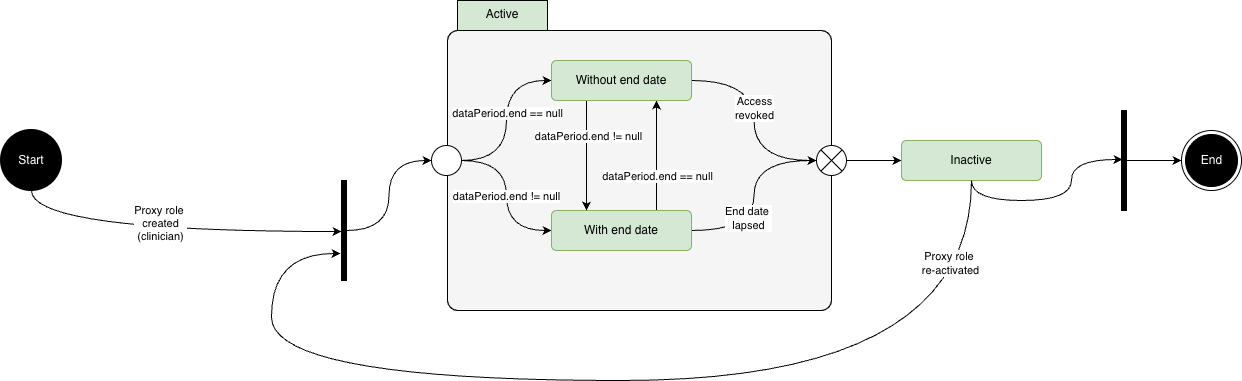

The diagram above was exported from draw.io. Its source (the exported page's mxGraphModel, read from the mxfile embedded in the PNG):
<mxGraphModel dx="1426" dy="824" grid="1" gridSize="10" guides="1" tooltips="1" connect="1" arrows="1" fold="1" page="0" pageScale="1" pageWidth="827" pageHeight="1169" math="0" shadow="0">
  <root>
    <mxCell id="0" />
    <mxCell id="1" parent="0" />
    <mxCell id="C-aTOHjATw0jMmE_KAW6-1" parent="1" style="rounded=1;whiteSpace=wrap;html=1;arcSize=4;fillColor=#f5f5f5;fontColor=#333333;strokeColor=#666666;" value="" vertex="1">
      <mxGeometry height="280" width="384" x="486" y="230" as="geometry" />
    </mxCell>
    <mxCell id="C-aTOHjATw0jMmE_KAW6-2" parent="1" style="rounded=0;whiteSpace=wrap;html=1;fillColor=#d5e8d4;strokeColor=#82b366;" value="" vertex="1">
      <mxGeometry height="30" width="90" x="496" y="200" as="geometry" />
    </mxCell>
    <mxCell id="C-aTOHjATw0jMmE_KAW6-3" parent="1" style="strokeWidth=2;html=1;shape=mxgraph.flowchart.start_2;whiteSpace=wrap;fillColor=#000000;fontColor=#FFFFFF;" value="Start" vertex="1">
      <mxGeometry height="60" width="60" x="40" y="330" as="geometry" />
    </mxCell>
    <mxCell id="C-aTOHjATw0jMmE_KAW6-4" parent="1" style="shape=folder;align=center;verticalAlign=top;fontStyle=0;tabWidth=100;tabHeight=30;tabPosition=left;html=1;boundedLbl=1;labelInHeader=1;rounded=1;absoluteArcSize=1;arcSize=10;whiteSpace=wrap;fillColor=none;" value="Active&lt;div&gt;&lt;br&gt;&lt;/div&gt;&lt;div&gt;&lt;br&gt;&lt;/div&gt;&lt;div style=&quot;&quot;&gt;&lt;br&gt;&lt;/div&gt;" vertex="1">
      <mxGeometry height="310" width="384" x="486" y="200" as="geometry" />
    </mxCell>
    <mxCell id="C-aTOHjATw0jMmE_KAW6-7" parent="1" style="ellipse;html=1;shape=endState;fillColor=strokeColor;fontColor=#FFFFFF;" value="End" vertex="1">
      <mxGeometry height="60" width="60" x="1220" y="330" as="geometry" />
    </mxCell>
    <mxCell id="C-aTOHjATw0jMmE_KAW6-8" edge="1" parent="1" source="C-aTOHjATw0jMmE_KAW6-9" style="edgeStyle=orthogonalEdgeStyle;shape=connector;curved=1;rounded=0;orthogonalLoop=1;jettySize=auto;html=1;strokeColor=default;align=center;verticalAlign=middle;fontFamily=Helvetica;fontSize=11;fontColor=default;labelBackgroundColor=default;endArrow=classic;" target="C-aTOHjATw0jMmE_KAW6-20" value="">
      <mxGeometry relative="1" as="geometry" />
    </mxCell>
    <mxCell id="C-aTOHjATw0jMmE_KAW6-9" parent="1" style="shape=sumEllipse;perimeter=ellipsePerimeter;html=1;backgroundOutline=1;" value="" vertex="1">
      <mxGeometry height="30" width="30" x="855" y="345" as="geometry" />
    </mxCell>
    <mxCell id="C-aTOHjATw0jMmE_KAW6-10" edge="1" parent="1" source="C-aTOHjATw0jMmE_KAW6-14" style="edgeStyle=orthogonalEdgeStyle;shape=connector;curved=1;rounded=0;orthogonalLoop=1;jettySize=auto;html=1;entryX=0;entryY=0.5;entryDx=0;entryDy=0;strokeColor=default;align=center;verticalAlign=middle;fontFamily=Helvetica;fontSize=11;fontColor=default;labelBackgroundColor=default;endArrow=classic;" target="C-aTOHjATw0jMmE_KAW6-36">
      <mxGeometry relative="1" as="geometry" />
    </mxCell>
    <mxCell id="C-aTOHjATw0jMmE_KAW6-11" connectable="0" parent="C-aTOHjATw0jMmE_KAW6-10" style="edgeLabel;html=1;align=center;verticalAlign=middle;resizable=0;points=[];fontFamily=Helvetica;fontSize=11;fontColor=default;labelBackgroundColor=default;" value="dataPeriod.end == null" vertex="1">
      <mxGeometry relative="1" x="0.0941" as="geometry">
        <mxPoint as="offset" />
      </mxGeometry>
    </mxCell>
    <mxCell id="C-aTOHjATw0jMmE_KAW6-12" edge="1" parent="1" source="C-aTOHjATw0jMmE_KAW6-14" style="edgeStyle=orthogonalEdgeStyle;shape=connector;curved=1;rounded=0;orthogonalLoop=1;jettySize=auto;html=1;entryX=0;entryY=0.5;entryDx=0;entryDy=0;strokeColor=default;align=center;verticalAlign=middle;fontFamily=Helvetica;fontSize=11;fontColor=default;labelBackgroundColor=default;endArrow=classic;" target="C-aTOHjATw0jMmE_KAW6-31">
      <mxGeometry relative="1" as="geometry" />
    </mxCell>
    <mxCell id="C-aTOHjATw0jMmE_KAW6-13" connectable="0" parent="C-aTOHjATw0jMmE_KAW6-12" style="edgeLabel;html=1;align=center;verticalAlign=middle;resizable=0;points=[];fontFamily=Helvetica;fontSize=11;fontColor=default;labelBackgroundColor=default;" value="dataPeriod.end != null" vertex="1">
      <mxGeometry relative="1" y="-1" as="geometry">
        <mxPoint as="offset" />
      </mxGeometry>
    </mxCell>
    <mxCell id="C-aTOHjATw0jMmE_KAW6-14" parent="1" style="ellipse;" value="" vertex="1">
      <mxGeometry height="30" width="30" x="470" y="345" as="geometry" />
    </mxCell>
    <mxCell id="C-aTOHjATw0jMmE_KAW6-19" edge="1" parent="1" source="C-aTOHjATw0jMmE_KAW6-20" style="edgeStyle=orthogonalEdgeStyle;shape=connector;curved=1;rounded=0;orthogonalLoop=1;jettySize=auto;html=1;strokeColor=default;align=center;verticalAlign=middle;fontFamily=Helvetica;fontSize=11;fontColor=default;labelBackgroundColor=default;endArrow=classic;entryX=0.2;entryY=0.49;entryDx=0;entryDy=0;entryPerimeter=0;" target="C-aTOHjATw0jMmE_KAW6-38" value="">
      <mxGeometry relative="1" as="geometry">
        <Array as="points">
          <mxPoint x="1010" y="400" />
          <mxPoint x="1110" y="400" />
          <mxPoint x="1110" y="359" />
        </Array>
      </mxGeometry>
    </mxCell>
    <mxCell id="C-aTOHjATw0jMmE_KAW6-20" parent="1" style="html=1;align=center;verticalAlign=middle;rounded=1;absoluteArcSize=1;arcSize=10;dashed=0;whiteSpace=wrap;fillColor=#d5e8d4;strokeColor=#82b366;" value="Inactive" vertex="1">
      <mxGeometry height="40" width="140" x="940" y="340" as="geometry" />
    </mxCell>
    <mxCell id="C-aTOHjATw0jMmE_KAW6-21" edge="1" parent="1" source="C-aTOHjATw0jMmE_KAW6-22" style="edgeStyle=orthogonalEdgeStyle;shape=connector;curved=1;rounded=0;orthogonalLoop=1;jettySize=auto;html=1;strokeColor=default;align=center;verticalAlign=middle;fontFamily=Helvetica;fontSize=11;fontColor=default;labelBackgroundColor=default;endArrow=classic;entryX=0;entryY=0.5;entryDx=0;entryDy=0;" target="C-aTOHjATw0jMmE_KAW6-14">
      <mxGeometry relative="1" as="geometry" />
    </mxCell>
    <mxCell id="C-aTOHjATw0jMmE_KAW6-22" parent="1" style="html=1;points=[];perimeter=orthogonalPerimeter;fillColor=strokeColor;" value="" vertex="1">
      <mxGeometry height="100" width="5" x="380" y="380" as="geometry" />
    </mxCell>
    <mxCell id="C-aTOHjATw0jMmE_KAW6-23" edge="1" parent="1" source="C-aTOHjATw0jMmE_KAW6-3" style="edgeStyle=orthogonalEdgeStyle;rounded=0;orthogonalLoop=1;jettySize=auto;html=1;entryX=0;entryY=0.51;entryDx=0;entryDy=0;entryPerimeter=0;curved=1;exitX=0.5;exitY=1;exitDx=0;exitDy=0;exitPerimeter=0;" target="C-aTOHjATw0jMmE_KAW6-22">
      <mxGeometry relative="1" as="geometry">
        <mxPoint x="110" y="450" as="sourcePoint" />
      </mxGeometry>
    </mxCell>
    <mxCell id="C-aTOHjATw0jMmE_KAW6-24" connectable="0" parent="C-aTOHjATw0jMmE_KAW6-23" style="edgeLabel;html=1;align=center;verticalAlign=middle;resizable=0;points=[];fontFamily=Helvetica;fontSize=11;fontColor=default;labelBackgroundColor=default;" value="Proxy role&amp;nbsp;&lt;div&gt;created&lt;/div&gt;&lt;div&gt;(clinician)&lt;/div&gt;" vertex="1">
      <mxGeometry relative="1" x="-0.0348" y="9" as="geometry">
        <mxPoint as="offset" />
      </mxGeometry>
    </mxCell>
    <mxCell id="C-aTOHjATw0jMmE_KAW6-27" edge="1" parent="1" source="C-aTOHjATw0jMmE_KAW6-31" style="shape=connector;rounded=0;orthogonalLoop=1;jettySize=auto;html=1;entryX=0.75;entryY=1;entryDx=0;entryDy=0;strokeColor=default;align=center;verticalAlign=middle;fontFamily=Helvetica;fontSize=11;fontColor=default;labelBackgroundColor=default;endArrow=classic;exitX=0.75;exitY=0;exitDx=0;exitDy=0;" target="C-aTOHjATw0jMmE_KAW6-36">
      <mxGeometry relative="1" as="geometry" />
    </mxCell>
    <mxCell id="C-aTOHjATw0jMmE_KAW6-28" connectable="0" parent="C-aTOHjATw0jMmE_KAW6-27" style="edgeLabel;html=1;align=center;verticalAlign=middle;resizable=0;points=[];fontFamily=Helvetica;fontSize=11;fontColor=default;labelBackgroundColor=default;" value="dataPeriod.end == null" vertex="1">
      <mxGeometry relative="1" x="-0.3636" as="geometry">
        <mxPoint as="offset" />
      </mxGeometry>
    </mxCell>
    <mxCell id="C-aTOHjATw0jMmE_KAW6-29" edge="1" parent="1" source="C-aTOHjATw0jMmE_KAW6-31" style="edgeStyle=orthogonalEdgeStyle;shape=connector;curved=1;rounded=0;orthogonalLoop=1;jettySize=auto;html=1;entryX=0;entryY=0.5;entryDx=0;entryDy=0;strokeColor=default;align=center;verticalAlign=middle;fontFamily=Helvetica;fontSize=11;fontColor=default;labelBackgroundColor=default;endArrow=classic;" target="C-aTOHjATw0jMmE_KAW6-9">
      <mxGeometry relative="1" as="geometry" />
    </mxCell>
    <mxCell id="C-aTOHjATw0jMmE_KAW6-30" connectable="0" parent="C-aTOHjATw0jMmE_KAW6-29" style="edgeLabel;html=1;align=center;verticalAlign=middle;resizable=0;points=[];fontFamily=Helvetica;fontSize=11;fontColor=default;labelBackgroundColor=default;" value="End date&amp;nbsp;&lt;div&gt;lapsed&lt;/div&gt;" vertex="1">
      <mxGeometry relative="1" x="-0.2292" y="6" as="geometry">
        <mxPoint as="offset" />
      </mxGeometry>
    </mxCell>
    <mxCell id="C-aTOHjATw0jMmE_KAW6-31" parent="1" style="html=1;align=center;verticalAlign=middle;rounded=1;absoluteArcSize=1;arcSize=10;dashed=0;whiteSpace=wrap;fillColor=#d5e8d4;strokeColor=#82b366;" value="With end date" vertex="1">
      <mxGeometry height="40" width="140" x="590" y="410" as="geometry" />
    </mxCell>
    <mxCell id="C-aTOHjATw0jMmE_KAW6-32" edge="1" parent="1" source="C-aTOHjATw0jMmE_KAW6-36" style="shape=connector;rounded=0;orthogonalLoop=1;jettySize=auto;html=1;entryX=0.25;entryY=0;entryDx=0;entryDy=0;strokeColor=default;align=center;verticalAlign=middle;fontFamily=Helvetica;fontSize=11;fontColor=default;labelBackgroundColor=default;endArrow=classic;exitX=0.25;exitY=1;exitDx=0;exitDy=0;" target="C-aTOHjATw0jMmE_KAW6-31">
      <mxGeometry relative="1" as="geometry" />
    </mxCell>
    <mxCell id="C-aTOHjATw0jMmE_KAW6-33" connectable="0" parent="C-aTOHjATw0jMmE_KAW6-32" style="edgeLabel;html=1;align=center;verticalAlign=middle;resizable=0;points=[];fontFamily=Helvetica;fontSize=11;fontColor=default;labelBackgroundColor=default;" value="dataPeriod.end != null" vertex="1">
      <mxGeometry relative="1" x="-0.0543" y="1" as="geometry">
        <mxPoint y="-17" as="offset" />
      </mxGeometry>
    </mxCell>
    <mxCell id="C-aTOHjATw0jMmE_KAW6-34" edge="1" parent="1" source="C-aTOHjATw0jMmE_KAW6-36" style="edgeStyle=orthogonalEdgeStyle;shape=connector;curved=1;rounded=0;orthogonalLoop=1;jettySize=auto;html=1;entryX=0;entryY=0.5;entryDx=0;entryDy=0;strokeColor=default;align=center;verticalAlign=middle;fontFamily=Helvetica;fontSize=11;fontColor=default;labelBackgroundColor=default;endArrow=classic;" target="C-aTOHjATw0jMmE_KAW6-9">
      <mxGeometry relative="1" as="geometry" />
    </mxCell>
    <mxCell id="C-aTOHjATw0jMmE_KAW6-35" connectable="0" parent="C-aTOHjATw0jMmE_KAW6-34" style="edgeLabel;html=1;align=center;verticalAlign=middle;resizable=0;points=[];fontFamily=Helvetica;fontSize=11;fontColor=default;labelBackgroundColor=default;" value="Access&lt;div&gt;revoked&lt;/div&gt;" vertex="1">
      <mxGeometry relative="1" x="-0.125" as="geometry">
        <mxPoint as="offset" />
      </mxGeometry>
    </mxCell>
    <mxCell id="C-aTOHjATw0jMmE_KAW6-36" parent="1" style="html=1;align=center;verticalAlign=middle;rounded=1;absoluteArcSize=1;arcSize=10;dashed=0;whiteSpace=wrap;fillColor=#d5e8d4;strokeColor=#82b366;" value="Without end date" vertex="1">
      <mxGeometry height="40" width="140" x="590" y="260" as="geometry" />
    </mxCell>
    <mxCell id="C-aTOHjATw0jMmE_KAW6-37" edge="1" parent="1" source="C-aTOHjATw0jMmE_KAW6-38" style="edgeStyle=orthogonalEdgeStyle;shape=connector;curved=1;rounded=0;orthogonalLoop=1;jettySize=auto;html=1;strokeColor=default;align=center;verticalAlign=middle;fontFamily=Helvetica;fontSize=11;fontColor=default;labelBackgroundColor=default;endArrow=classic;" target="C-aTOHjATw0jMmE_KAW6-7" value="">
      <mxGeometry relative="1" as="geometry" />
    </mxCell>
    <mxCell id="C-aTOHjATw0jMmE_KAW6-38" parent="1" style="html=1;points=[];perimeter=orthogonalPerimeter;fillColor=strokeColor;" value="" vertex="1">
      <mxGeometry height="100" width="5" x="1160" y="310" as="geometry" />
    </mxCell>
    <mxCell id="C-aTOHjATw0jMmE_KAW6-40" edge="1" parent="1" source="C-aTOHjATw0jMmE_KAW6-20" style="edgeStyle=orthogonalEdgeStyle;rounded=0;orthogonalLoop=1;jettySize=auto;html=1;entryX=-0.2;entryY=0.73;entryDx=0;entryDy=0;entryPerimeter=0;curved=1;" target="C-aTOHjATw0jMmE_KAW6-22">
      <mxGeometry relative="1" as="geometry">
        <Array as="points">
          <mxPoint x="1010" y="580" />
          <mxPoint x="310" y="580" />
          <mxPoint x="310" y="453" />
        </Array>
      </mxGeometry>
    </mxCell>
    <mxCell id="C-aTOHjATw0jMmE_KAW6-41" connectable="0" parent="C-aTOHjATw0jMmE_KAW6-40" style="edgeLabel;html=1;align=center;verticalAlign=middle;resizable=0;points=[];" value="Proxy role&amp;nbsp;&lt;div&gt;re-activated&lt;/div&gt;" vertex="1">
      <mxGeometry relative="1" x="-0.8504" y="-22" as="geometry">
        <mxPoint as="offset" />
      </mxGeometry>
    </mxCell>
  </root>
</mxGraphModel>